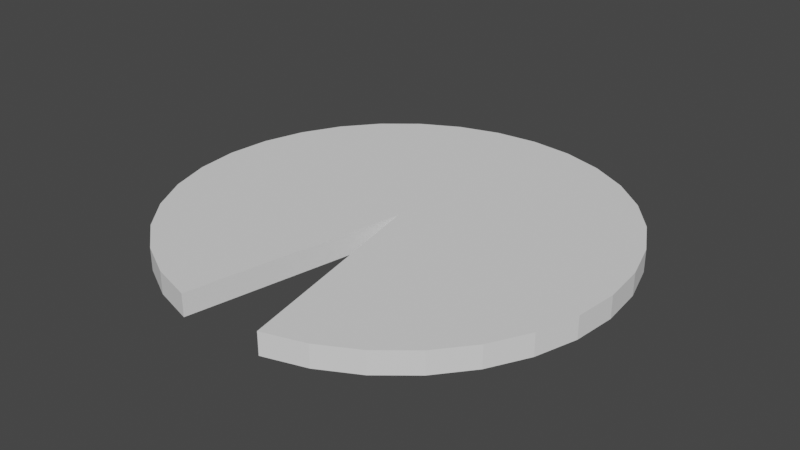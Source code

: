 # Source: pacman.blend  (saved by Blender 3.2.14; exported with 4.5.12 LTS)
import bpy
from mathutils import Matrix  # noqa: F401  (used for matrix-valued properties, if any)

bpy.ops.wm.read_factory_settings(use_empty=True)
scene = bpy.context.scene
scene.name = 'Scene'

# ---- collections
col_collection = bpy.data.collections.new('Collection'); scene.collection.children.link(col_collection)

# ---- world
world_world = bpy.data.worlds.new('World'); scene.world = world_world
world_world.use_nodes = True; world_world.node_tree.nodes.clear()
_N = world_world.node_tree.nodes; _L = world_world.node_tree.links
n0 = _N.new('ShaderNodeOutputWorld'); n0.name = 'World Output'; n0.location = (300, 300)
n1 = _N.new('ShaderNodeBackground'); n1.name = 'Background'; n1.location = (10, 300)
n1.inputs[0].default_value = (0.05088, 0.05088, 0.05088, 1.0)
_L.new(n1.outputs[0], n0.inputs[0])
n0.is_active_output = True
world_world.color = (0.05088, 0.05088, 0.05088)
world_world.use_sun_shadow = False
world_world.sun_shadow_jitter_overblur = 0.0

# ---- meshes
me_cylinder = bpy.data.meshes.new('Cylinder')
me_cylinder.from_pydata([(0.0, 1.0, 0.04226), (0.1951, 0.9808, 0.04226), (0.3827, 0.9239, 0.04226), (0.5556, 0.8315, 0.04226), (0.7071, 0.7071, 0.04226), (0.8315, 0.5556, 0.04226), (0.9239, 0.3827, 0.04226), (0.9808, 0.1951, 0.04226), (1.0, -4.371e-08, 0.04226), (0.9808, -0.1951, 0.04226), (0.9239, -0.3827, 0.04226), (0.8315, -0.5556, 0.04226), (0.7071, -0.7071, 0.04226), (0.5556, -0.8315, 0.04226), (0.3827, -0.9239, 0.04226), (0.1951, -0.9808, 0.04226), (-0.1951, -0.9808, 0.04226), (-0.3827, -0.9239, 0.04226), (-0.5556, -0.8315, 0.04226), (-0.7071, -0.7071, 0.04226), (-0.8315, -0.5556, 0.04226), (-0.9239, -0.3827, 0.04226), (-0.9808, -0.1951, 0.04226), (-1.0, 1.192e-08, 0.04226), (-0.9808, 0.1951, 0.04226), (-0.9239, 0.3827, 0.04226), (-0.8315, 0.5556, 0.04226), (-0.7071, 0.7071, 0.04226), (-0.5556, 0.8315, 0.04226), (-0.3827, 0.9239, 0.04226), (-0.1951, 0.9808, 0.04226), (-4.371e-08, -4.768e-07, 0.04226)], [], [(1, 0, 31, 8, 7, 6, 5, 4, 3, 2), (23, 31, 0, 30, 29, 28, 27, 26, 25, 24), (8, 31, 15, 14, 13, 12, 11, 10, 9), (16, 31, 23, 22, 21, 20, 19, 18, 17)])
_uv = me_cylinder.uv_layers.new(name='UVMap')
_uv.uv.foreach_set('vector', [0.2968, 0.4854, 0.25, 0.49, 0.25, 0.25, 0.49, 0.25, 0.4854, 0.2968, 0.4717, 0.3418, 0.4496, 0.3833, 0.4197, 0.4197, 0.3833, 0.4496, 0.3418, 0.4717, 0.01, 0.25, 0.25, 0.25, 0.25, 0.49, 0.2032, 0.4854, 0.1582, 0.4717, 0.1167, 0.4496, 0.08029, 0.4197, 0.05045, 0.3833, 0.02827, 0.3418, 0.01461, 0.2968, 0.49, 0.25, 0.25, 0.25, 0.2968, 0.01461, 0.3418, 0.02827, 0.3833, 0.05045, 0.4197, 0.08029, 0.4496, 0.1167, 0.4717, 0.1582, 0.4854, 0.2032, 0.2032, 0.01461, 0.25, 0.25, 0.01, 0.25, 0.01461, 0.2032, 0.02827, 0.1582, 0.05045, 0.1167, 0.08029, 0.08029, 0.1167, 0.05045, 0.1582, 0.02827])
me_cylinder.update()

# ---- objects
ob_cylinder = bpy.data.objects.new('Cylinder', me_cylinder)

# ---- transforms, parenting, visibility, modifiers, constraints
ob_cylinder.location = (0.0, 0.0, 0.0)
_m = ob_cylinder.modifiers.new('Solidify', 'SOLIDIFY')
_m.thickness = 0.1

# ---- collection membership
col_collection.objects.link(ob_cylinder)

# ---- scene / render settings (as saved in the file)
scene.frame_start = 1; scene.frame_end = 250; scene.frame_set(1)
scene.render.engine = 'BLENDER_EEVEE_NEXT'
scene.cycles.sampling_pattern = 'TABULATED_SOBOL'
scene.cycles.use_light_tree = False
scene.view_settings.view_transform = 'Filmic'
bpy.context.view_layer.update()

# ---- added for rendering (the .blend has no active camera and no usable light): camera, sun
cam_auto = bpy.data.cameras.new('AutoCamera')
cam_auto.lens = 50.0
cam_auto.sensor_width = 36.0
cam_auto.clip_end = 1000.0
ob_auto_camera = bpy.data.objects.new('AutoCamera', cam_auto)
scene.collection.objects.link(ob_auto_camera)
ob_auto_camera.location = (2.60603, -3.11763, 2.07709)
ob_auto_camera.rotation_euler = (1.09748, -7.21219e-08, 0.694738)
scene.camera = ob_auto_camera
light_auto_sun = bpy.data.lights.new('AutoSun', 'SUN')
light_auto_sun.energy = 3.0
light_auto_sun.angle = 0.0523599
ob_auto_sun = bpy.data.objects.new('AutoSun', light_auto_sun)
scene.collection.objects.link(ob_auto_sun)
ob_auto_sun.rotation_euler = (0.872665, 0.174533, 0.523599)
bpy.context.view_layer.update()

